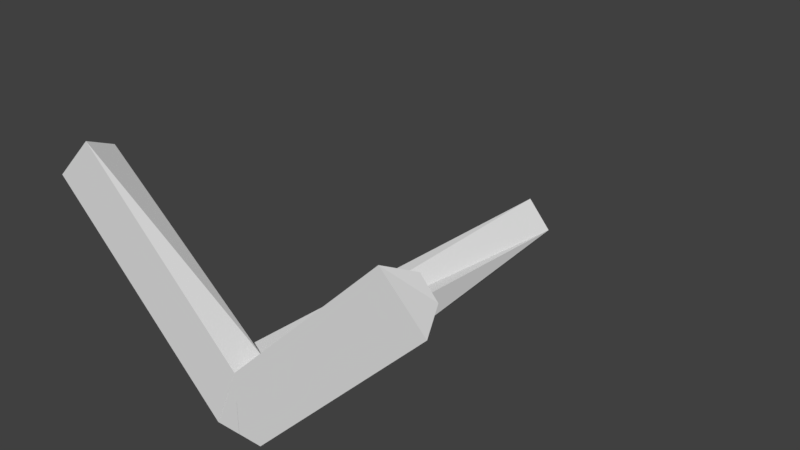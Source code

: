 # Source: headset.blend  (saved by Blender 2.78.0; exported with 4.5.12 LTS)
import bpy
from mathutils import Matrix  # noqa: F401  (used for matrix-valued properties, if any)

bpy.ops.wm.read_factory_settings(use_empty=True)
scene = bpy.context.scene
scene.name = 'Scene'

# ---- collections
col_collection_1 = bpy.data.collections.new('Collection 1'); scene.collection.children.link(col_collection_1)

# ---- world
world_world = bpy.data.worlds.new('World'); scene.world = world_world
world_world.color = (0.05088, 0.05088, 0.05088)
world_world.use_sun_shadow = False
world_world.sun_shadow_jitter_overblur = 0.0
world_world.cycles.sampling_method = 'MANUAL'

# ---- meshes
me_cube_004 = bpy.data.meshes.new('Cube.004')
me_cube_004.from_pydata([(-12.0, -12.0, -12.0), (-12.0, -12.0, 12.0), (-12.0, 12.0, -12.0), (-4.728, 12.0, 11.51), (12.72, -12.01, -12.83), (12.0, -12.0, 12.0), (12.08, 12.0, -12.67), (5.341, 12.0, 11.37)], [], [(0, 1, 3, 2), (2, 3, 7, 6), (6, 7, 5, 4), (4, 5, 1, 0), (2, 6, 4, 0), (7, 3, 1, 5)])
me_cube_004.use_remesh_preserve_volume = False
me_cube_004.use_remesh_preserve_attributes = False
me_cube_004.use_mirror_vertex_groups = False
me_cube_004.update()
me_cube = bpy.data.meshes.new('Cube')
me_cube.from_pydata([(-12.0, -12.0, -12.0), (-12.0, -12.0, 12.0), (-12.0, 12.0, -12.0), (-0.05621, 12.0, 12.0), (12.0, -12.0, -12.0), (12.0, -12.0, 12.0), (12.0, 12.0, -12.0), (-0.02085, 12.0, 12.0)], [], [(0, 1, 3, 2), (2, 3, 7, 6), (6, 7, 5, 4), (4, 5, 1, 0), (2, 6, 4, 0), (7, 3, 1, 5)])
me_cube.use_remesh_preserve_volume = False
me_cube.use_remesh_preserve_attributes = False
me_cube.use_mirror_vertex_groups = False
me_cube.update()
me_cube_003 = bpy.data.meshes.new('Cube.003')
me_cube_003.from_pydata([(-12.0, -12.0, -12.0), (-12.0, -12.0, 12.0), (-12.0, 12.0, -12.0), (0.2081, 12.0, 12.0), (12.0, -12.0, -12.0), (12.0, -12.0, 12.0), (12.0, 12.0, -12.0), (-0.08694, 12.0, 12.0)], [], [(0, 1, 3, 2), (2, 3, 7, 6), (6, 7, 5, 4), (4, 5, 1, 0), (2, 6, 4, 0), (7, 3, 1, 5)])
me_cube_003.use_remesh_preserve_volume = False
me_cube_003.use_remesh_preserve_attributes = False
me_cube_003.use_mirror_vertex_groups = False
me_cube_003.update()
me_cube_005 = bpy.data.meshes.new('Cube.005')
me_cube_005.from_pydata([(-11.04, -12.0, -12.76), (-12.0, -12.0, 12.0), (-10.41, 12.0, -12.61), (-3.064, 12.0, 11.41), (13.52, -12.01, -10.28), (12.0, -12.0, 12.0), (12.79, 12.0, -10.41), (5.652, 12.0, 11.45)], [], [(0, 1, 3, 2), (2, 3, 7, 6), (6, 7, 5, 4), (4, 5, 1, 0), (2, 6, 4, 0), (7, 3, 1, 5)])
me_cube_005.use_remesh_preserve_volume = False
me_cube_005.use_remesh_preserve_attributes = False
me_cube_005.use_mirror_vertex_groups = False
me_cube_005.update()

# ---- objects
ob_cube_002 = bpy.data.objects.new('Cube.002', me_cube_004)
ob_cube = bpy.data.objects.new('Cube', me_cube)
ob_cube_001 = bpy.data.objects.new('Cube.001', me_cube_003)
ob_cube_003 = bpy.data.objects.new('Cube.003', me_cube_005)

# ---- transforms, parenting, visibility, modifiers, constraints
ob_cube_002.location = (7.532, -19.86, 6.934)
ob_cube_002.rotation_euler = (1.637e-08, 0.7854, -6.457e-08)
ob_cube_002.scale = (0.2083, 0.1141, 0.8333)
ob_cube_002.lineart.crease_threshold = 0.0
ob_cube.location = (0.7813, -3.219, 0.0)
ob_cube.rotation_euler = (0.0, 1.571, 0.0)
ob_cube.scale = (0.2083, 1.5, 0.0889)
ob_cube.lineart.crease_threshold = 0.0
ob_cube_001.location = (-1.345, -3.219, -0.007399)
ob_cube_001.rotation_euler = (0.0, -1.571, 0.0)
ob_cube_001.scale = (0.2083, 1.5, 0.0889)
ob_cube_001.lineart.crease_threshold = 0.0
ob_cube_003.location = (-8.548, -19.86, 6.923)
ob_cube_003.rotation_euler = (1.637e-08, -0.7854, -6.457e-08)
ob_cube_003.scale = (0.2123, 0.1143, 0.8621)
ob_cube_003.lineart.crease_threshold = 0.0

# ---- collection membership
col_collection_1.objects.link(ob_cube_002)
col_collection_1.objects.link(ob_cube)
col_collection_1.objects.link(ob_cube_001)
col_collection_1.objects.link(ob_cube_003)

# ---- scene / render settings (as saved in the file)
scene.frame_start = 1; scene.frame_end = 250; scene.frame_set(1)
scene.render.engine = 'BLENDER_EEVEE_NEXT'
scene.render.resolution_percentage = 50
scene.render.dither_intensity = 0.0
scene.cycles.use_denoising = False
scene.cycles.samples = 128
scene.cycles.sampling_pattern = 'TABULATED_SOBOL'
scene.cycles.light_sampling_threshold = 0.0
scene.cycles.use_adaptive_sampling = False
scene.cycles.use_light_tree = False
scene.cycles.blur_glossy = 0.0
scene.cycles.sample_clamp_indirect = 0.0
scene.view_settings.view_transform = 'Standard'
scene.unit_settings.scale_length = 0.0254
bpy.context.view_layer.update()

# ---- added for rendering (the .blend has no active camera and no usable light): camera, sun
cam_auto = bpy.data.cameras.new('AutoCamera')
cam_auto.lens = 50.0
cam_auto.sensor_width = 36.0
cam_auto.clip_end = 1000.0
ob_auto_camera = bpy.data.objects.new('AutoCamera', cam_auto)
scene.collection.objects.link(ob_auto_camera)
ob_auto_camera.location = (48.5434, -62.1882, 46.1143)
ob_auto_camera.rotation_euler = (1.09748, -7.21219e-08, 0.694738)
scene.camera = ob_auto_camera
light_auto_sun = bpy.data.lights.new('AutoSun', 'SUN')
light_auto_sun.energy = 3.0
light_auto_sun.angle = 0.0523599
ob_auto_sun = bpy.data.objects.new('AutoSun', light_auto_sun)
scene.collection.objects.link(ob_auto_sun)
ob_auto_sun.rotation_euler = (0.872665, 0.174533, 0.523599)
bpy.context.view_layer.update()
